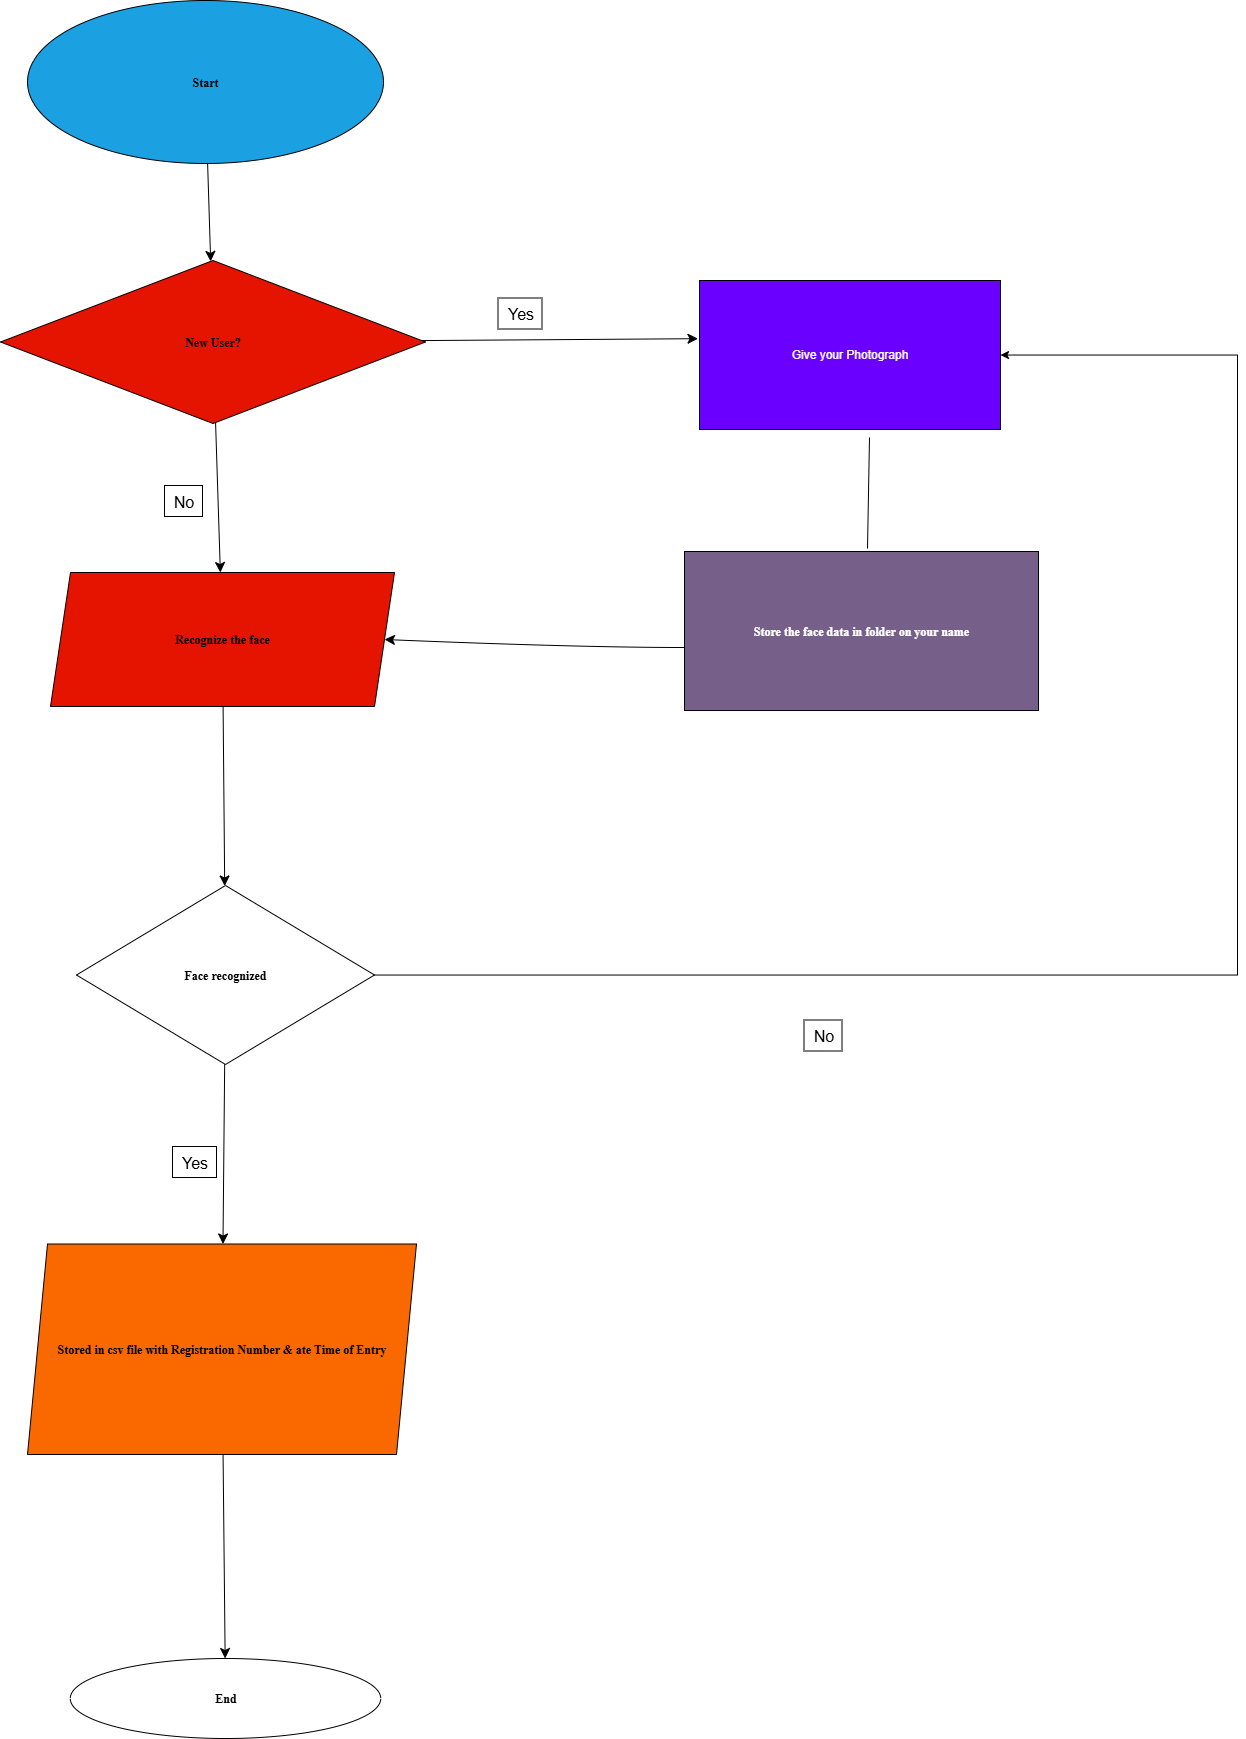

The diagram above was exported from draw.io. Its source (the exported page's mxGraphModel, read from the mxfile embedded in the PNG):
<mxGraphModel dx="3191" dy="2077" grid="0" gridSize="10" guides="1" tooltips="1" connect="1" arrows="1" fold="1" page="0" pageScale="1" pageWidth="850" pageHeight="1100" background="light-dark(#FFFFFF,#FFFFFF)" math="0" shadow="0">
  <root>
    <mxCell id="0" />
    <mxCell id="1" parent="0" />
    <mxCell id="kZr_LZwvLhmJHsNGY_w5-424" value="" style="edgeStyle=none;curved=1;rounded=0;orthogonalLoop=1;jettySize=auto;html=1;fontSize=12;startSize=8;endSize=8;strokeColor=light-dark(#000000,#000000);" parent="1" source="kZr_LZwvLhmJHsNGY_w5-422" target="kZr_LZwvLhmJHsNGY_w5-423" edge="1">
      <mxGeometry relative="1" as="geometry" />
    </mxCell>
    <mxCell id="kZr_LZwvLhmJHsNGY_w5-422" value="&lt;font style=&quot;color: light-dark(rgb(0, 0, 0), rgb(0, 0, 0));&quot; face=&quot;Times New Roman&quot;&gt;&lt;b&gt;Start&lt;/b&gt;&lt;/font&gt;" style="ellipse;whiteSpace=wrap;html=1;fillColor=#1ba1e2;fontColor=#ffffff;strokeColor=light-dark(#000000,#000000);" parent="1" vertex="1">
      <mxGeometry x="-1475" y="-1002" width="356" height="163" as="geometry" />
    </mxCell>
    <mxCell id="kZr_LZwvLhmJHsNGY_w5-426" value="" style="edgeStyle=none;curved=1;rounded=0;orthogonalLoop=1;jettySize=auto;html=1;fontSize=12;startSize=8;endSize=8;strokeColor=light-dark(#000000,#000000);" parent="1" source="kZr_LZwvLhmJHsNGY_w5-423" target="kZr_LZwvLhmJHsNGY_w5-425" edge="1">
      <mxGeometry relative="1" as="geometry" />
    </mxCell>
    <mxCell id="kZr_LZwvLhmJHsNGY_w5-432" value="" style="edgeStyle=none;curved=1;rounded=0;orthogonalLoop=1;jettySize=auto;html=1;fontSize=12;startSize=8;endSize=8;strokeColor=light-dark(#000000,#000000);" parent="1" source="kZr_LZwvLhmJHsNGY_w5-423" edge="1">
      <mxGeometry relative="1" as="geometry">
        <mxPoint x="-804.5000000000005" y="-663.8130929791273" as="targetPoint" />
      </mxGeometry>
    </mxCell>
    <mxCell id="kZr_LZwvLhmJHsNGY_w5-423" value="&lt;b&gt;&lt;font style=&quot;color: light-dark(rgb(0, 0, 0), rgb(0, 0, 0));&quot; face=&quot;Times New Roman&quot;&gt;New User?&lt;/font&gt;&lt;/b&gt;" style="rhombus;whiteSpace=wrap;html=1;fillColor=light-dark(#e51400, #ff1500);fontColor=#ffffff;strokeColor=light-dark(#000000,#000000);" parent="1" vertex="1">
      <mxGeometry x="-1502" y="-742" width="425" height="163" as="geometry" />
    </mxCell>
    <mxCell id="kZr_LZwvLhmJHsNGY_w5-428" value="" style="edgeStyle=none;curved=1;rounded=0;orthogonalLoop=1;jettySize=auto;html=1;fontSize=12;startSize=8;endSize=8;strokeColor=light-dark(#000000,#000000);" parent="1" source="kZr_LZwvLhmJHsNGY_w5-425" target="kZr_LZwvLhmJHsNGY_w5-427" edge="1">
      <mxGeometry relative="1" as="geometry" />
    </mxCell>
    <mxCell id="kZr_LZwvLhmJHsNGY_w5-425" value="&lt;font style=&quot;color: light-dark(rgb(0, 0, 0), rgb(0, 0, 0));&quot; face=&quot;Times New Roman&quot;&gt;&lt;b&gt;Recognize the face&lt;/b&gt;&lt;/font&gt;" style="shape=parallelogram;perimeter=parallelogramPerimeter;whiteSpace=wrap;html=1;fixedSize=1;fillColor=light-dark(#E51400,#FF33FF);fontColor=#ffffff;strokeColor=light-dark(#000000,#000000);" parent="1" vertex="1">
      <mxGeometry x="-1452" y="-430" width="344" height="134" as="geometry" />
    </mxCell>
    <mxCell id="kZr_LZwvLhmJHsNGY_w5-430" value="" style="edgeStyle=none;curved=1;rounded=0;orthogonalLoop=1;jettySize=auto;html=1;fontSize=12;startSize=8;endSize=8;strokeColor=light-dark(#000000,#000000);" parent="1" source="kZr_LZwvLhmJHsNGY_w5-427" target="kZr_LZwvLhmJHsNGY_w5-429" edge="1">
      <mxGeometry relative="1" as="geometry" />
    </mxCell>
    <mxCell id="tnxtGu8NQslqHMFXGjmy-2" value="" style="edgeStyle=orthogonalEdgeStyle;rounded=0;orthogonalLoop=1;jettySize=auto;html=1;strokeColor=light-dark(#000000,#000000);" edge="1" parent="1" source="kZr_LZwvLhmJHsNGY_w5-427" target="tnxtGu8NQslqHMFXGjmy-1">
      <mxGeometry relative="1" as="geometry">
        <Array as="points">
          <mxPoint x="-265" y="-28" />
        </Array>
      </mxGeometry>
    </mxCell>
    <mxCell id="kZr_LZwvLhmJHsNGY_w5-427" value="&lt;b&gt;&lt;font face=&quot;Times New Roman&quot; style=&quot;color: light-dark(rgb(0, 0, 0), rgb(0, 0, 0));&quot;&gt;Face recognized&lt;/font&gt;&lt;/b&gt;" style="rhombus;whiteSpace=wrap;html=1;fillColor=light-dark(#FFFFFF,#3399FF);strokeColor=light-dark(#000000,#000000);" parent="1" vertex="1">
      <mxGeometry x="-1426" y="-117" width="298" height="179" as="geometry" />
    </mxCell>
    <mxCell id="kZr_LZwvLhmJHsNGY_w5-448" value="" style="edgeStyle=none;curved=1;rounded=0;orthogonalLoop=1;jettySize=auto;html=1;fontSize=12;startSize=8;endSize=8;strokeColor=light-dark(#000000,#000000);" parent="1" source="kZr_LZwvLhmJHsNGY_w5-429" target="kZr_LZwvLhmJHsNGY_w5-447" edge="1">
      <mxGeometry relative="1" as="geometry" />
    </mxCell>
    <mxCell id="kZr_LZwvLhmJHsNGY_w5-429" value="&lt;font face=&quot;Times New Roman&quot; style=&quot;color: light-dark(rgb(0, 0, 0), rgb(0, 0, 0));&quot;&gt;&lt;b&gt;Stored in csv file with Registration Number &amp;amp; ate Time of Entry&lt;/b&gt;&lt;/font&gt;" style="shape=parallelogram;perimeter=parallelogramPerimeter;whiteSpace=wrap;html=1;fixedSize=1;fillColor=#fa6800;fontColor=#000000;strokeColor=light-dark(#000000,#000000);" parent="1" vertex="1">
      <mxGeometry x="-1475" y="241.5" width="389" height="210.5" as="geometry" />
    </mxCell>
    <mxCell id="kZr_LZwvLhmJHsNGY_w5-433" value="&lt;b&gt;&lt;font face=&quot;Times New Roman&quot;&gt;Store the face data in folder on your name&lt;/font&gt;&lt;/b&gt;" style="whiteSpace=wrap;html=1;fillColor=#76608a;fontColor=#ffffff;strokeColor=light-dark(#000000,#000000);" parent="1" vertex="1">
      <mxGeometry x="-818" y="-451" width="354" height="159" as="geometry" />
    </mxCell>
    <mxCell id="kZr_LZwvLhmJHsNGY_w5-438" value="" style="endArrow=none;html=1;rounded=0;fontSize=12;startSize=8;endSize=8;curved=1;strokeColor=light-dark(#000000,#000000);" parent="1" edge="1">
      <mxGeometry width="50" height="50" relative="1" as="geometry">
        <mxPoint x="-635" y="-454" as="sourcePoint" />
        <mxPoint x="-633" y="-565" as="targetPoint" />
      </mxGeometry>
    </mxCell>
    <mxCell id="kZr_LZwvLhmJHsNGY_w5-443" value="" style="endArrow=classic;html=1;rounded=0;fontSize=12;startSize=8;endSize=8;curved=1;entryX=1;entryY=0.5;entryDx=0;entryDy=0;strokeColor=light-dark(#000000,#000000);" parent="1" target="kZr_LZwvLhmJHsNGY_w5-425" edge="1">
      <mxGeometry width="50" height="50" relative="1" as="geometry">
        <mxPoint x="-818" y="-355" as="sourcePoint" />
        <mxPoint x="-1006" y="-355" as="targetPoint" />
        <Array as="points">
          <mxPoint x="-923" y="-355" />
        </Array>
      </mxGeometry>
    </mxCell>
    <mxCell id="kZr_LZwvLhmJHsNGY_w5-447" value="&lt;font face=&quot;Times New Roman&quot; style=&quot;color: light-dark(rgb(0, 0, 0), rgb(0, 0, 0));&quot;&gt;&lt;b&gt;End&lt;/b&gt;&lt;/font&gt;" style="ellipse;whiteSpace=wrap;html=1;fillColor=light-dark(#FFFFFF,#FFFFFF);strokeColor=light-dark(#000000,#000000);" parent="1" vertex="1">
      <mxGeometry x="-1432.25" y="656" width="310.5" height="80" as="geometry" />
    </mxCell>
    <mxCell id="kZr_LZwvLhmJHsNGY_w5-450" value="&lt;font style=&quot;color: light-dark(rgb(0, 0, 0), rgb(0, 0, 0));&quot;&gt;Yes&lt;/font&gt;" style="text;html=1;align=center;verticalAlign=middle;resizable=0;points=[];autosize=1;strokeColor=light-dark(#000000,#000000);fillColor=none;fontSize=16;" parent="1" vertex="1">
      <mxGeometry x="-1004.5" y="-704.5" width="44" height="31" as="geometry" />
    </mxCell>
    <mxCell id="kZr_LZwvLhmJHsNGY_w5-453" value="&lt;font style=&quot;color: light-dark(rgb(0, 0, 0), rgb(0, 0, 0));&quot;&gt;No&lt;/font&gt;" style="text;html=1;align=center;verticalAlign=middle;resizable=0;points=[];autosize=1;strokeColor=light-dark(#000000,#000000);fillColor=none;fontSize=16;" parent="1" vertex="1">
      <mxGeometry x="-1338" y="-517" width="38" height="31" as="geometry" />
    </mxCell>
    <mxCell id="kZr_LZwvLhmJHsNGY_w5-454" value="&lt;font style=&quot;color: light-dark(rgb(0, 0, 0), rgb(0, 0, 0));&quot;&gt;Yes&lt;/font&gt;" style="text;html=1;align=center;verticalAlign=middle;resizable=0;points=[];autosize=1;strokeColor=light-dark(#000000,#000000);fillColor=none;fontSize=16;" parent="1" vertex="1">
      <mxGeometry x="-1330" y="144" width="44" height="31" as="geometry" />
    </mxCell>
    <mxCell id="kZr_LZwvLhmJHsNGY_w5-461" value="No" style="text;html=1;align=center;verticalAlign=middle;resizable=0;points=[];autosize=1;strokeColor=light-dark(#000000,#000000);fillColor=none;fontSize=16;fontColor=light-dark(#000000,#000000);" parent="1" vertex="1">
      <mxGeometry x="-698.5" y="17.5" width="38" height="31" as="geometry" />
    </mxCell>
    <mxCell id="tnxtGu8NQslqHMFXGjmy-1" value="Give your Photograph" style="whiteSpace=wrap;html=1;fillColor=light-dark(#6A00FF,#FFD966);strokeColor=light-dark(#000000,#000000);fontColor=#ffffff;" vertex="1" parent="1">
      <mxGeometry x="-803" y="-722" width="301" height="149" as="geometry" />
    </mxCell>
  </root>
</mxGraphModel>